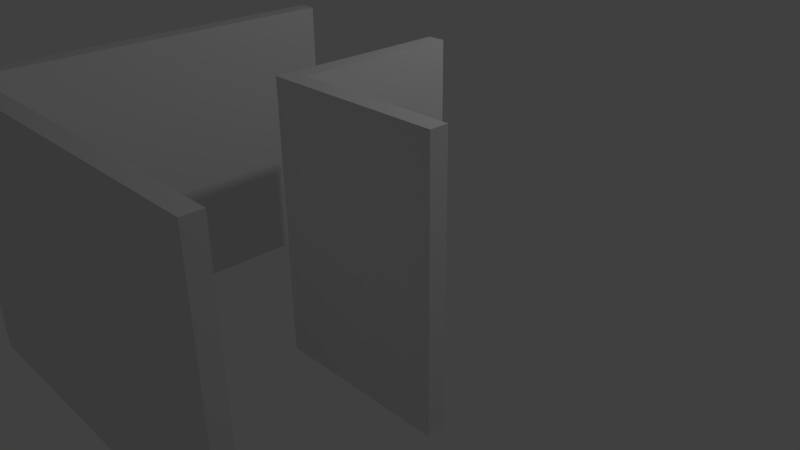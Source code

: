 # Source: knickWaende.blend  (saved by Blender 2.74.0; exported with 4.5.12 LTS)
import bpy
from mathutils import Matrix  # noqa: F401  (used for matrix-valued properties, if any)

bpy.ops.wm.read_factory_settings(use_empty=True)
scene = bpy.context.scene
scene.name = 'Scene'

# ---- collections
col_collection_1 = bpy.data.collections.new('Collection 1'); scene.collection.children.link(col_collection_1)

# ---- materials (node trees are filled in below, after node groups)
mat_walledge = bpy.data.materials.new('WallEdge')
mat_walledge.alpha_threshold = 0.0
mat_walledge.use_transparent_shadow = False
mat_walledge.roughness = 0.5
mat_walledge.specular_intensity = 0.0

# ---- material node trees

# ---- world
world_world = bpy.data.worlds.new('World'); scene.world = world_world
world_world.color = (0.05088, 0.05088, 0.05088)
world_world.use_sun_shadow = False
world_world.sun_shadow_jitter_overblur = 0.0
world_world.cycles.sampling_method = 'MANUAL'
world_world.cycles.sample_map_resolution = 256

# ---- cameras
cam_camera = bpy.data.cameras.new('Camera')
cam_camera.clip_end = 100.0
cam_camera.lens = 35.0
cam_camera.sensor_width = 32.0
cam_camera.sensor_height = 18.0
cam_camera.ortho_scale = 7.314
cam_camera.dof.focus_distance = 0.0
cam_camera.dof.aperture_fstop = 128.0

# ---- lights
light_lamp = bpy.data.lights.new('Lamp', 'POINT')
light_lamp.transmission_factor = 0.0
light_lamp.cutoff_distance = 30.0
light_lamp.energy = 100.0
light_lamp.shadow_buffer_clip_start = 1.001
light_lamp.shadow_soft_size = 0.1
light_lamp.shadow_maximum_resolution = 0.006
light_lamp.use_absolute_resolution = True
light_lamp.cycles.use_multiple_importance_sampling = False

# ---- meshes
me_plane_001 = bpy.data.meshes.new('Plane.001')
me_plane_001.from_pydata([(1.0, -1.0, 0.0), (-1.0, 4.888e-06, 0.0), (1.0, 4.888e-06, 0.0), (-1.0, 4.888e-06, 2.5), (1.0, -1.0, 2.5), (1.0, 4.888e-06, 2.5), (-1.0, -2.0, 0.0), (-1.0, -2.0, 2.5), (3.0, -2.0, 2.5), (3.0, -2.0, 0.0), (-1.2, 4.888e-06, 0.0), (-1.2, 4.888e-06, 2.5), (-1.2, -2.0, 2.5), (-1.2, -2.0, 0.0), (-1.0, -2.1, 0.0), (-1.0, -2.1, 2.5), (3.0, -2.1, 2.5), (3.0, -2.1, 0.0), (-1.2, -2.1, 2.5), (-1.2, -2.1, 0.0), (1.2, 4.888e-06, 0.0), (1.2, 4.888e-06, 2.5), (1.0, -0.9, 2.5), (1.0, -0.9, 0.0), (1.0, -0.9002, 0.0), (1.0, -0.9002, 2.5), (1.2, -0.9002, 0.0), (1.2, -0.9002, 2.5), (3.0, -1.0, 2.5), (3.0, -1.0, 0.0), (3.0, -0.9002, 0.0), (3.0, -0.9002, 2.5)], [(4, 22), (23, 0)], [(12, 7, 3, 11), (12, 18, 15, 7), (6, 14, 19, 13), (1, 10, 11, 3), (16, 8, 7, 15), (9, 6, 7, 8), (8, 16, 17, 9), (14, 17, 16, 15, 18, 19), (9, 17, 14, 6), (26, 20, 21, 27), (5, 21, 20, 2), (28, 4, 0, 29), (5, 25, 31, 27, 21), (2, 24, 0, 4, 25, 5), (27, 31, 30, 26), (29, 30, 31, 28), (1, 3, 7, 6), (12, 11, 10, 13, 19, 18), (28, 31, 25, 4)])
_uv = me_plane_001.uv_layers.new(name='UVMap')
_uv.uv.foreach_set('vector', [-0.1681, 0.4674, -0.1294, 0.4674, -0.1294, 0.08011, -0.1681, 0.08011, -0.1681, 0.4674, -0.1681, 0.4868, -0.1294, 0.4868, -0.1294, 0.4674, 0.3944, 1.025, 0.3944, 1.006, 0.3556, 1.006, 0.3556, 1.025, 0.9559, -0.4048, 0.9171, -0.4048, 0.9171, 0.07927, 0.9559, 0.07927, 0.6452, 0.4868, 0.6452, 0.4674, -0.1294, 0.4674, -0.1294, 0.4868, 0.5088, -0.4048, -0.2658, -0.4048, -0.2658, 0.07927, 0.5088, 0.07927, 1.653, 1.025, 1.653, 1.006, 1.169, 1.006, 1.169, 1.025, -0.6531, 0.1188, -0.6531, 0.8934, -0.1689, 0.8934, -0.1689, 0.1188, -0.1689, 0.08011, -0.6531, 0.08011, 1.169, 1.025, 1.169, 1.006, 0.3944, 1.006, 0.3944, 1.025, 0.006224, 0.4876, -0.1681, 0.4876, -0.1681, 0.9717, 0.006224, 0.9717, 0.9567, 0.07927, 0.9954, 0.07927, 0.9954, -0.4048, 0.9567, -0.4048, 0.7789, 0.9781, 0.3865, 0.9781, 0.3865, 0.4876, 0.7789, 0.4876, 0.3556, 0.9979, 0.3865, 0.9977, 0.7789, 0.9977, 0.3865, 1.005, 0.3557, 1.005, 0.7797, 0.4876, 0.954, 0.4876, 0.9733, 0.4876, 0.9733, 0.9717, 0.954, 0.9717, 0.7797, 0.9717, 0.006224, 0.9717, 0.3548, 0.9717, 0.3548, 0.4876, 0.006224, 0.4876, 0.9935, 0.4876, 0.9742, 0.4876, 0.9742, 0.9717, 0.9935, 0.9717, -0.6531, -0.4048, -0.6531, 0.07927, -0.2658, 0.07927, -0.2658, -0.4048, 0.529, 0.07927, 0.9163, 0.07927, 0.9163, -0.4048, 0.529, -0.4048, 0.5097, -0.4048, 0.5097, 0.07927, 0.7789, 0.9781, 0.7789, 0.9977, 0.3865, 0.9977, 0.3865, 0.9781])
me_plane_001.materials.append(mat_walledge)
me_plane_001.use_remesh_preserve_volume = False
me_plane_001.use_remesh_preserve_attributes = False
me_plane_001.use_mirror_vertex_groups = False
me_plane_001.update()

# ---- objects
ob_plane_001 = bpy.data.objects.new('Plane.001', me_plane_001)
ob_lamp = bpy.data.objects.new('Lamp', light_lamp)
ob_camera = bpy.data.objects.new('Camera', cam_camera)

# ---- transforms, parenting, visibility, modifiers, constraints
ob_plane_001.location = (0.0, 0.0, 0.0)
ob_plane_001.scale = (1.0, 2.0, 1.2)
ob_plane_001.lineart.crease_threshold = 0.0
ob_lamp.location = (4.076, 1.005, 5.904)
ob_lamp.rotation_euler = (0.6503, 0.05522, 1.866)
ob_lamp.lock_rotations_4d = False
ob_lamp.empty_display_type = 'ARROWS'
ob_lamp.color = (0.0, 0.0, 0.0, 0.0)
ob_lamp.lineart.crease_threshold = 0.0
ob_camera.location = (7.481, -6.508, 5.344)
ob_camera.rotation_euler = (1.109, 0.01082, 0.8149)
ob_camera.lock_rotations_4d = False
ob_camera.empty_display_type = 'ARROWS'
ob_camera.color = (0.0, 0.0, 0.0, 0.0)
ob_camera.display_type = 'WIRE'
ob_camera.lineart.crease_threshold = 0.0

# ---- collection membership
col_collection_1.objects.link(ob_plane_001)
col_collection_1.objects.link(ob_lamp)
col_collection_1.objects.link(ob_camera)

# ---- scene / render settings (as saved in the file)
scene.camera = ob_camera
scene.frame_start = 1; scene.frame_end = 250; scene.frame_set(1)
scene.render.engine = 'BLENDER_EEVEE_NEXT'
scene.render.resolution_percentage = 50
scene.render.dither_intensity = 0.0
scene.cycles.use_denoising = False
scene.cycles.samples = 10
scene.cycles.sampling_pattern = 'TABULATED_SOBOL'
scene.cycles.light_sampling_threshold = 0.0
scene.cycles.use_adaptive_sampling = False
scene.cycles.use_light_tree = False
scene.cycles.blur_glossy = 0.0
scene.cycles.volume_bounces = 1
scene.cycles.pixel_filter_type = 'GAUSSIAN'
scene.cycles.sample_clamp_indirect = 0.0
scene.view_settings.view_transform = 'Standard'
bpy.context.view_layer.update()
